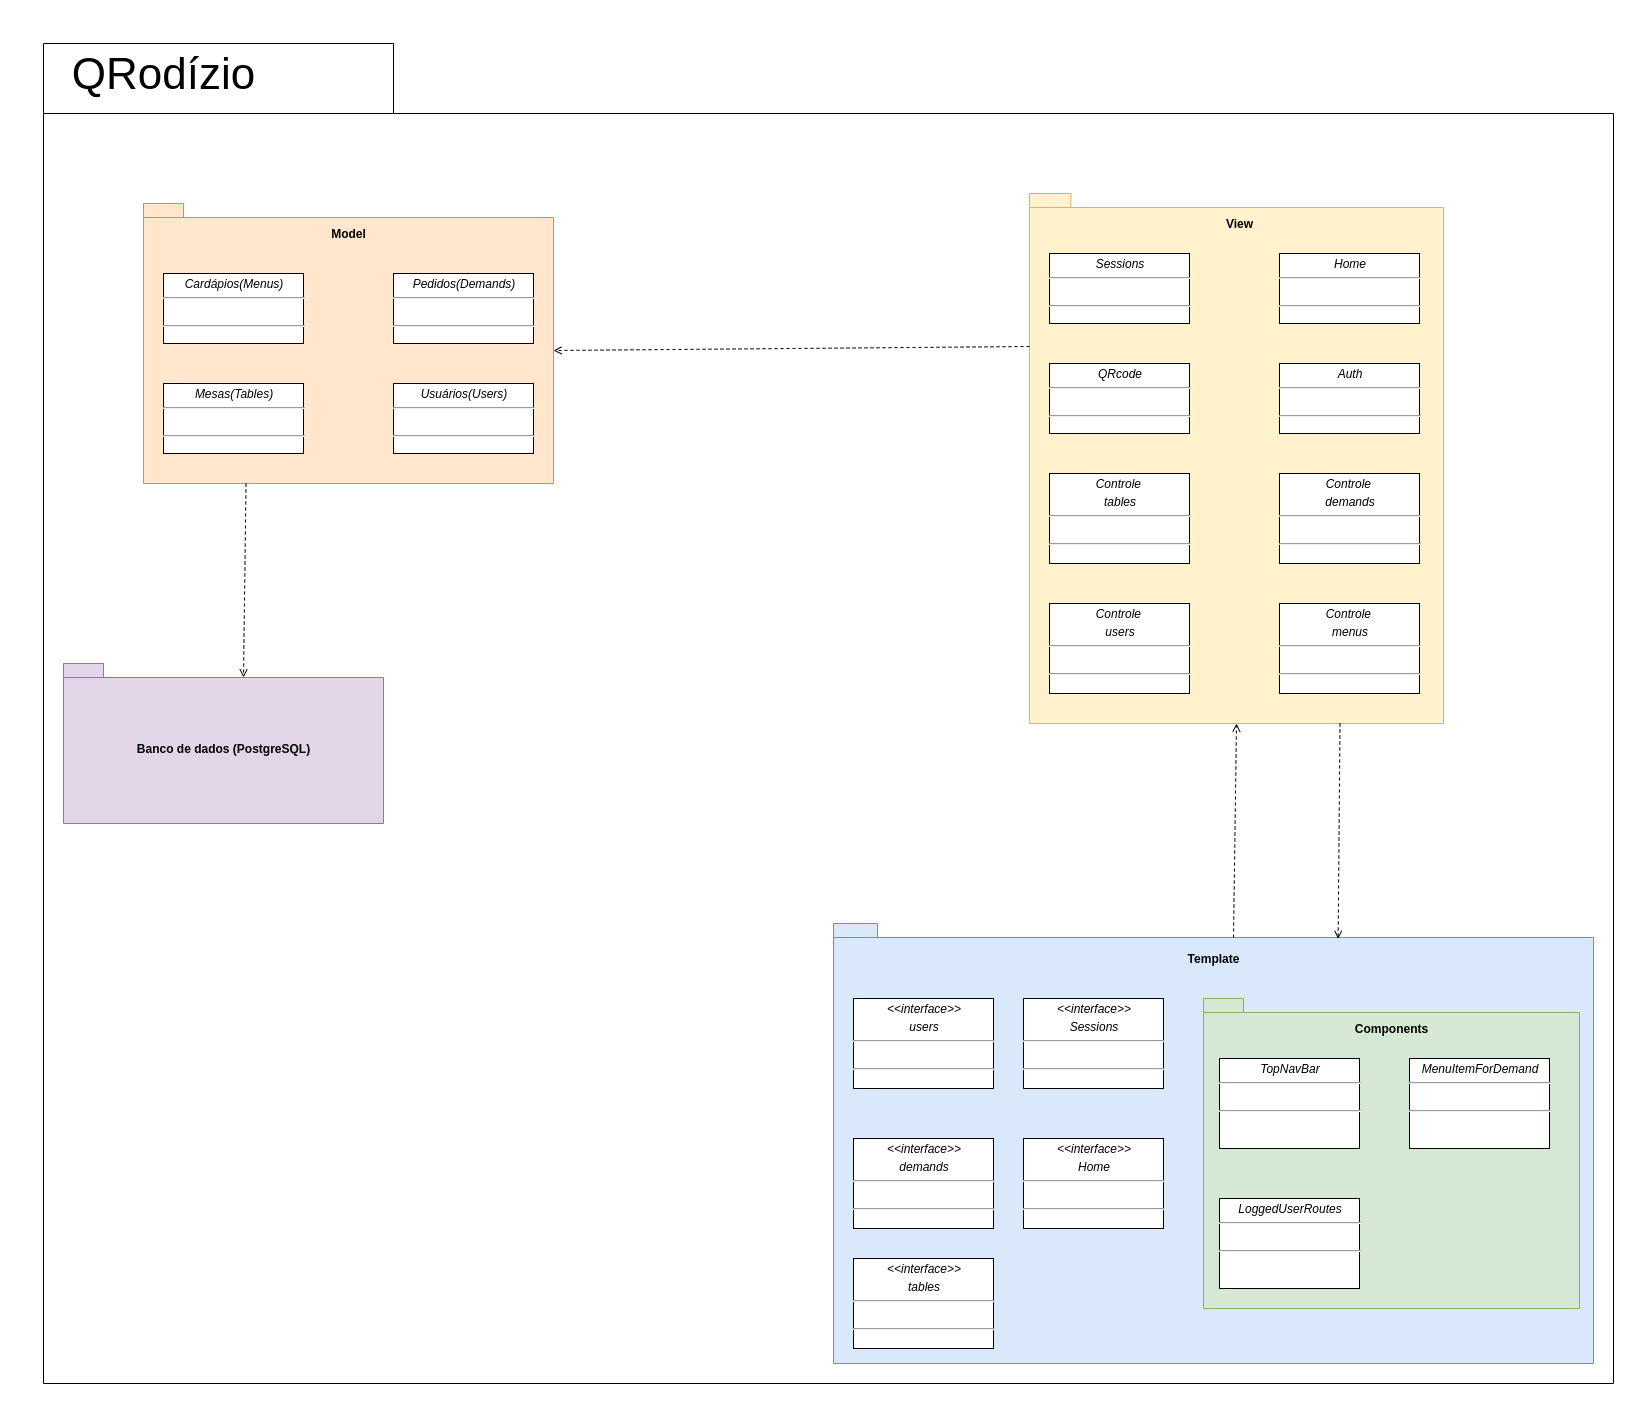

The diagram above was exported from draw.io. Its source (the exported page's mxGraphModel, read from the mxfile embedded in the PNG):
<mxGraphModel dx="1366" dy="1133" grid="1" gridSize="10" guides="1" tooltips="1" connect="1" arrows="1" fold="1" page="1" pageScale="1" pageWidth="827" pageHeight="1169" math="0" shadow="0">
  <root>
    <mxCell id="0" />
    <mxCell id="1" parent="0" />
    <mxCell id="-4Kgs1NYmSyIqOJfE5k4-1" value="&lt;p style=&quot;line-height: 120%&quot;&gt;&lt;br&gt;&lt;/p&gt;" style="shape=folder;fontStyle=1;spacingTop=10;tabWidth=40;tabHeight=14;tabPosition=left;html=1;fillColor=#ffe6cc;strokeColor=#d79b00;" vertex="1" parent="1">
      <mxGeometry x="-310" y="1000" width="410" height="280" as="geometry" />
    </mxCell>
    <mxCell id="-4Kgs1NYmSyIqOJfE5k4-2" value="" style="shape=folder;fontStyle=1;spacingTop=10;tabWidth=40;tabHeight=14;tabPosition=left;html=1;fillColor=#fff2cc;strokeColor=#d6b656;" vertex="1" parent="1">
      <mxGeometry x="576" y="990" width="414" height="530" as="geometry" />
    </mxCell>
    <mxCell id="-4Kgs1NYmSyIqOJfE5k4-3" value="" style="shape=folder;fontStyle=1;spacingTop=10;tabWidth=40;tabHeight=14;tabPosition=left;html=1;fillColor=#dae8fc;strokeColor=#6c8ebf;" vertex="1" parent="1">
      <mxGeometry x="380" y="1720" width="760" height="440" as="geometry" />
    </mxCell>
    <mxCell id="-4Kgs1NYmSyIqOJfE5k4-4" value="Banco de dados (PostgreSQL)" style="shape=folder;fontStyle=1;spacingTop=10;tabWidth=40;tabHeight=14;tabPosition=left;html=1;fillColor=#e1d5e7;strokeColor=#9673a6;" vertex="1" parent="1">
      <mxGeometry x="-390" y="1460" width="320" height="160" as="geometry" />
    </mxCell>
    <mxCell id="-4Kgs1NYmSyIqOJfE5k4-10" value="&lt;p style=&quot;margin: 0px ; margin-top: 4px ; text-align: center&quot;&gt;&lt;i&gt;Cardápios(Menus)&lt;/i&gt;&lt;/p&gt;&lt;hr&gt;&lt;br&gt;&lt;hr&gt;&lt;p style=&quot;margin: 0px ; margin-top: 4px ; text-align: center&quot;&gt;&lt;/p&gt;" style="verticalAlign=top;align=left;overflow=fill;fontSize=12;fontFamily=Helvetica;html=1;" vertex="1" parent="1">
      <mxGeometry x="-290" y="1070" width="140" height="70" as="geometry" />
    </mxCell>
    <mxCell id="-4Kgs1NYmSyIqOJfE5k4-11" value="&lt;p style=&quot;margin: 0px ; margin-top: 4px ; text-align: center&quot;&gt;&lt;i&gt;Mesas(Tables)&lt;/i&gt;&lt;/p&gt;&lt;hr&gt;&lt;br&gt;&lt;hr&gt;&lt;p style=&quot;margin: 0px ; margin-top: 4px ; text-align: center&quot;&gt;&lt;/p&gt;" style="verticalAlign=top;align=left;overflow=fill;fontSize=12;fontFamily=Helvetica;html=1;" vertex="1" parent="1">
      <mxGeometry x="-290" y="1180" width="140" height="70" as="geometry" />
    </mxCell>
    <mxCell id="-4Kgs1NYmSyIqOJfE5k4-12" value="&lt;p style=&quot;margin: 0px ; margin-top: 4px ; text-align: center&quot;&gt;&lt;i&gt;Pedidos(Demands)&lt;/i&gt;&lt;/p&gt;&lt;hr&gt;&lt;br&gt;&lt;hr&gt;&lt;p style=&quot;margin: 0px ; margin-top: 4px ; text-align: center&quot;&gt;&lt;/p&gt;" style="verticalAlign=top;align=left;overflow=fill;fontSize=12;fontFamily=Helvetica;html=1;" vertex="1" parent="1">
      <mxGeometry x="-60" y="1070" width="140" height="70" as="geometry" />
    </mxCell>
    <mxCell id="-4Kgs1NYmSyIqOJfE5k4-13" value="&lt;p style=&quot;margin: 0px ; margin-top: 4px ; text-align: center&quot;&gt;&lt;i&gt;Usuários(Users)&lt;/i&gt;&lt;/p&gt;&lt;hr&gt;&lt;br&gt;&lt;hr&gt;&lt;p style=&quot;margin: 0px ; margin-top: 4px ; text-align: center&quot;&gt;&lt;/p&gt;" style="verticalAlign=top;align=left;overflow=fill;fontSize=12;fontFamily=Helvetica;html=1;" vertex="1" parent="1">
      <mxGeometry x="-60" y="1180" width="140" height="70" as="geometry" />
    </mxCell>
    <mxCell id="-4Kgs1NYmSyIqOJfE5k4-14" value="&lt;p style=&quot;margin: 0px ; margin-top: 4px ; text-align: center&quot;&gt;&lt;i&gt;Auth&lt;/i&gt;&lt;/p&gt;&lt;hr&gt;&lt;br&gt;&lt;hr&gt;&lt;p style=&quot;margin: 0px ; margin-top: 4px ; text-align: center&quot;&gt;&lt;/p&gt;" style="verticalAlign=top;align=left;overflow=fill;fontSize=12;fontFamily=Helvetica;html=1;" vertex="1" parent="1">
      <mxGeometry x="826" y="1160" width="140" height="70" as="geometry" />
    </mxCell>
    <mxCell id="-4Kgs1NYmSyIqOJfE5k4-15" value="&lt;p style=&quot;margin: 0px ; margin-top: 4px ; text-align: center&quot;&gt;&lt;i&gt;Controle&amp;nbsp;&lt;/i&gt;&lt;/p&gt;&lt;p style=&quot;margin: 0px ; margin-top: 4px ; text-align: center&quot;&gt;&lt;i&gt;tables&lt;/i&gt;&lt;/p&gt;&lt;hr&gt;&lt;br&gt;&lt;hr&gt;&lt;p style=&quot;margin: 0px ; margin-top: 4px ; text-align: center&quot;&gt;&lt;/p&gt;" style="verticalAlign=top;align=left;overflow=fill;fontSize=12;fontFamily=Helvetica;html=1;" vertex="1" parent="1">
      <mxGeometry x="596" y="1270" width="140" height="90" as="geometry" />
    </mxCell>
    <mxCell id="-4Kgs1NYmSyIqOJfE5k4-16" value="&lt;p style=&quot;margin: 0px ; margin-top: 4px ; text-align: center&quot;&gt;&lt;i&gt;&amp;lt;&amp;lt;interface&amp;gt;&amp;gt;&lt;/i&gt;&lt;/p&gt;&lt;p style=&quot;margin: 0px ; margin-top: 4px ; text-align: center&quot;&gt;&lt;i&gt;demands&lt;/i&gt;&lt;/p&gt;&lt;hr&gt;&lt;br&gt;&lt;hr&gt;&lt;p style=&quot;margin: 0px ; margin-top: 4px ; text-align: center&quot;&gt;&lt;/p&gt;" style="verticalAlign=top;align=left;overflow=fill;fontSize=12;fontFamily=Helvetica;html=1;" vertex="1" parent="1">
      <mxGeometry x="400" y="1935" width="140" height="90" as="geometry" />
    </mxCell>
    <mxCell id="-4Kgs1NYmSyIqOJfE5k4-17" value="&lt;p style=&quot;margin: 0px ; margin-top: 4px ; text-align: center&quot;&gt;&lt;i&gt;&amp;lt;&amp;lt;interface&amp;gt;&amp;gt;&lt;/i&gt;&lt;/p&gt;&lt;p style=&quot;margin: 0px ; margin-top: 4px ; text-align: center&quot;&gt;&lt;i&gt;tables&lt;/i&gt;&lt;/p&gt;&lt;hr&gt;&lt;br&gt;&lt;hr&gt;&lt;p style=&quot;margin: 0px ; margin-top: 4px ; text-align: center&quot;&gt;&lt;/p&gt;" style="verticalAlign=top;align=left;overflow=fill;fontSize=12;fontFamily=Helvetica;html=1;" vertex="1" parent="1">
      <mxGeometry x="400" y="2055" width="140" height="90" as="geometry" />
    </mxCell>
    <mxCell id="-4Kgs1NYmSyIqOJfE5k4-18" value="&lt;p style=&quot;margin: 0px ; margin-top: 4px ; text-align: center&quot;&gt;&lt;i&gt;Controle&amp;nbsp;&lt;/i&gt;&lt;/p&gt;&lt;p style=&quot;margin: 0px ; margin-top: 4px ; text-align: center&quot;&gt;&lt;i&gt;demands&lt;/i&gt;&lt;/p&gt;&lt;hr&gt;&lt;br&gt;&lt;hr&gt;&lt;p style=&quot;margin: 0px ; margin-top: 4px ; text-align: center&quot;&gt;&lt;/p&gt;" style="verticalAlign=top;align=left;overflow=fill;fontSize=12;fontFamily=Helvetica;html=1;" vertex="1" parent="1">
      <mxGeometry x="826" y="1270" width="140" height="90" as="geometry" />
    </mxCell>
    <mxCell id="-4Kgs1NYmSyIqOJfE5k4-19" value="&lt;p style=&quot;margin: 0px ; margin-top: 4px ; text-align: center&quot;&gt;&lt;i&gt;Controle&amp;nbsp;&lt;/i&gt;&lt;/p&gt;&lt;p style=&quot;margin: 0px ; margin-top: 4px ; text-align: center&quot;&gt;&lt;i&gt;users&lt;/i&gt;&lt;/p&gt;&lt;hr&gt;&lt;br&gt;&lt;hr&gt;&lt;p style=&quot;margin: 0px ; margin-top: 4px ; text-align: center&quot;&gt;&lt;/p&gt;" style="verticalAlign=top;align=left;overflow=fill;fontSize=12;fontFamily=Helvetica;html=1;" vertex="1" parent="1">
      <mxGeometry x="596" y="1400" width="140" height="90" as="geometry" />
    </mxCell>
    <mxCell id="-4Kgs1NYmSyIqOJfE5k4-20" value="&lt;p style=&quot;margin: 0px ; margin-top: 4px ; text-align: center&quot;&gt;&lt;i&gt;Home&lt;/i&gt;&lt;/p&gt;&lt;hr&gt;&lt;br&gt;&lt;hr&gt;&lt;p style=&quot;margin: 0px ; margin-top: 4px ; text-align: center&quot;&gt;&lt;/p&gt;" style="verticalAlign=top;align=left;overflow=fill;fontSize=12;fontFamily=Helvetica;html=1;" vertex="1" parent="1">
      <mxGeometry x="826" y="1050" width="140" height="70" as="geometry" />
    </mxCell>
    <mxCell id="-4Kgs1NYmSyIqOJfE5k4-22" value="&lt;p style=&quot;margin: 0px ; margin-top: 4px ; text-align: center&quot;&gt;&lt;i&gt;Controle&amp;nbsp;&lt;/i&gt;&lt;/p&gt;&lt;p style=&quot;margin: 0px ; margin-top: 4px ; text-align: center&quot;&gt;&lt;i&gt;menus&lt;/i&gt;&lt;/p&gt;&lt;hr&gt;&lt;br&gt;&lt;hr&gt;&lt;p style=&quot;margin: 0px ; margin-top: 4px ; text-align: center&quot;&gt;&lt;/p&gt;" style="verticalAlign=top;align=left;overflow=fill;fontSize=12;fontFamily=Helvetica;html=1;" vertex="1" parent="1">
      <mxGeometry x="826" y="1400" width="140" height="90" as="geometry" />
    </mxCell>
    <mxCell id="-4Kgs1NYmSyIqOJfE5k4-23" value="&lt;p style=&quot;margin: 0px ; margin-top: 4px ; text-align: center&quot;&gt;&lt;i&gt;QRcode&lt;/i&gt;&lt;/p&gt;&lt;hr&gt;&lt;br&gt;&lt;hr&gt;&lt;p style=&quot;margin: 0px ; margin-top: 4px ; text-align: center&quot;&gt;&lt;/p&gt;" style="verticalAlign=top;align=left;overflow=fill;fontSize=12;fontFamily=Helvetica;html=1;" vertex="1" parent="1">
      <mxGeometry x="596" y="1160" width="140" height="70" as="geometry" />
    </mxCell>
    <mxCell id="-4Kgs1NYmSyIqOJfE5k4-24" value="&lt;p style=&quot;margin: 0px ; margin-top: 4px ; text-align: center&quot;&gt;&lt;i&gt;Sessions&lt;/i&gt;&lt;/p&gt;&lt;hr&gt;&lt;br&gt;&lt;hr&gt;&lt;p style=&quot;margin: 0px ; margin-top: 4px ; text-align: center&quot;&gt;&lt;/p&gt;" style="verticalAlign=top;align=left;overflow=fill;fontSize=12;fontFamily=Helvetica;html=1;" vertex="1" parent="1">
      <mxGeometry x="596" y="1050" width="140" height="70" as="geometry" />
    </mxCell>
    <mxCell id="-4Kgs1NYmSyIqOJfE5k4-25" value="" style="shape=folder;fontStyle=1;spacingTop=10;tabWidth=40;tabHeight=14;tabPosition=left;html=1;fillColor=#d5e8d4;strokeColor=#82b366;" vertex="1" parent="1">
      <mxGeometry x="750" y="1795" width="376" height="310" as="geometry" />
    </mxCell>
    <mxCell id="-4Kgs1NYmSyIqOJfE5k4-28" value="&lt;p style=&quot;margin: 0px ; margin-top: 4px ; text-align: center&quot;&gt;&lt;i&gt;&amp;lt;&amp;lt;interface&amp;gt;&amp;gt;&lt;/i&gt;&lt;/p&gt;&lt;p style=&quot;margin: 0px ; margin-top: 4px ; text-align: center&quot;&gt;&lt;i&gt;Home&lt;/i&gt;&lt;/p&gt;&lt;hr&gt;&lt;br&gt;&lt;hr&gt;&lt;p style=&quot;margin: 0px ; margin-top: 4px ; text-align: center&quot;&gt;&lt;/p&gt;" style="verticalAlign=top;align=left;overflow=fill;fontSize=12;fontFamily=Helvetica;html=1;" vertex="1" parent="1">
      <mxGeometry x="570" y="1935" width="140" height="90" as="geometry" />
    </mxCell>
    <mxCell id="-4Kgs1NYmSyIqOJfE5k4-29" value="&lt;p style=&quot;margin: 0px ; margin-top: 4px ; text-align: center&quot;&gt;&lt;i&gt;&amp;lt;&amp;lt;interface&amp;gt;&amp;gt;&lt;/i&gt;&lt;/p&gt;&lt;p style=&quot;margin: 0px ; margin-top: 4px ; text-align: center&quot;&gt;&lt;i&gt;users&lt;/i&gt;&lt;/p&gt;&lt;hr&gt;&lt;br&gt;&lt;hr&gt;&lt;p style=&quot;margin: 0px ; margin-top: 4px ; text-align: center&quot;&gt;&lt;/p&gt;" style="verticalAlign=top;align=left;overflow=fill;fontSize=12;fontFamily=Helvetica;html=1;" vertex="1" parent="1">
      <mxGeometry x="400" y="1795" width="140" height="90" as="geometry" />
    </mxCell>
    <mxCell id="-4Kgs1NYmSyIqOJfE5k4-30" value="&lt;p style=&quot;margin: 0px ; margin-top: 4px ; text-align: center&quot;&gt;&lt;i&gt;&amp;lt;&amp;lt;interface&amp;gt;&amp;gt;&lt;/i&gt;&lt;/p&gt;&lt;p style=&quot;margin: 0px ; margin-top: 4px ; text-align: center&quot;&gt;&lt;i&gt;Sessions&lt;/i&gt;&lt;/p&gt;&lt;hr&gt;&lt;br&gt;&lt;hr&gt;&lt;p style=&quot;margin: 0px ; margin-top: 4px ; text-align: center&quot;&gt;&lt;/p&gt;" style="verticalAlign=top;align=left;overflow=fill;fontSize=12;fontFamily=Helvetica;html=1;" vertex="1" parent="1">
      <mxGeometry x="570" y="1795" width="140" height="90" as="geometry" />
    </mxCell>
    <mxCell id="-4Kgs1NYmSyIqOJfE5k4-31" value="&lt;p style=&quot;margin: 0px ; margin-top: 4px ; text-align: center&quot;&gt;&lt;i&gt;TopNavBar&lt;/i&gt;&lt;/p&gt;&lt;hr&gt;&lt;br&gt;&lt;hr&gt;&lt;p style=&quot;margin: 0px ; margin-top: 4px ; text-align: center&quot;&gt;&lt;/p&gt;" style="verticalAlign=top;align=left;overflow=fill;fontSize=12;fontFamily=Helvetica;html=1;" vertex="1" parent="1">
      <mxGeometry x="766" y="1855" width="140" height="90" as="geometry" />
    </mxCell>
    <mxCell id="-4Kgs1NYmSyIqOJfE5k4-32" value="&lt;p style=&quot;margin: 0px ; margin-top: 4px ; text-align: center&quot;&gt;&lt;i&gt;MenuItemForDemand&lt;/i&gt;&lt;/p&gt;&lt;hr&gt;&lt;br&gt;&lt;hr&gt;&lt;p style=&quot;margin: 0px ; margin-top: 4px ; text-align: center&quot;&gt;&lt;/p&gt;" style="verticalAlign=top;align=left;overflow=fill;fontSize=12;fontFamily=Helvetica;html=1;" vertex="1" parent="1">
      <mxGeometry x="956" y="1855" width="140" height="90" as="geometry" />
    </mxCell>
    <mxCell id="-4Kgs1NYmSyIqOJfE5k4-33" value="&lt;p style=&quot;margin: 0px ; margin-top: 4px ; text-align: center&quot;&gt;&lt;i&gt;LoggedUserRoutes&lt;/i&gt;&lt;/p&gt;&lt;hr&gt;&lt;br&gt;&lt;hr&gt;&lt;p style=&quot;margin: 0px ; margin-top: 4px ; text-align: center&quot;&gt;&lt;/p&gt;" style="verticalAlign=top;align=left;overflow=fill;fontSize=12;fontFamily=Helvetica;html=1;" vertex="1" parent="1">
      <mxGeometry x="766" y="1995" width="140" height="90" as="geometry" />
    </mxCell>
    <mxCell id="-4Kgs1NYmSyIqOJfE5k4-34" value="&lt;span style=&quot;font-weight: 700&quot;&gt;Model&lt;/span&gt;" style="text;html=1;align=center;verticalAlign=middle;resizable=0;points=[];autosize=1;" vertex="1" parent="1">
      <mxGeometry x="-130" y="1020" width="50" height="20" as="geometry" />
    </mxCell>
    <mxCell id="-4Kgs1NYmSyIqOJfE5k4-35" value="&lt;span style=&quot;font-weight: 700&quot;&gt;View&lt;/span&gt;" style="text;html=1;align=center;verticalAlign=middle;resizable=0;points=[];autosize=1;" vertex="1" parent="1">
      <mxGeometry x="766" y="1010" width="40" height="20" as="geometry" />
    </mxCell>
    <mxCell id="-4Kgs1NYmSyIqOJfE5k4-36" value="&lt;span style=&quot;font-weight: 700&quot;&gt;Components&lt;/span&gt;" style="text;html=1;align=center;verticalAlign=middle;resizable=0;points=[];autosize=1;" vertex="1" parent="1">
      <mxGeometry x="893" y="1815" width="90" height="20" as="geometry" />
    </mxCell>
    <mxCell id="-4Kgs1NYmSyIqOJfE5k4-38" value="&lt;b&gt;Template&lt;/b&gt;" style="text;html=1;align=center;verticalAlign=middle;resizable=0;points=[];autosize=1;" vertex="1" parent="1">
      <mxGeometry x="725" y="1745" width="70" height="20" as="geometry" />
    </mxCell>
    <mxCell id="-4Kgs1NYmSyIqOJfE5k4-39" value="&amp;lt;&amp;lt;include&amp;gt;&amp;gt;" style="edgeStyle=none;html=1;endArrow=open;verticalAlign=bottom;dashed=1;labelBackgroundColor=none;noLabel=1;fontColor=none;entryX=0;entryY=0;entryDx=180;entryDy=14;entryPerimeter=0;exitX=0.25;exitY=1;exitDx=0;exitDy=0;exitPerimeter=0;" edge="1" parent="1" source="-4Kgs1NYmSyIqOJfE5k4-1" target="-4Kgs1NYmSyIqOJfE5k4-4">
      <mxGeometry width="160" relative="1" as="geometry">
        <mxPoint x="-660" y="840" as="sourcePoint" />
        <mxPoint x="-500" y="840" as="targetPoint" />
      </mxGeometry>
    </mxCell>
    <mxCell id="-4Kgs1NYmSyIqOJfE5k4-40" value="&amp;lt;&amp;lt;include&amp;gt;&amp;gt;" style="edgeStyle=none;html=1;endArrow=open;verticalAlign=bottom;dashed=1;labelBackgroundColor=none;noLabel=1;fontColor=none;entryX=0;entryY=0;entryDx=410;entryDy=147;entryPerimeter=0;exitX=0;exitY=0;exitDx=0;exitDy=153;exitPerimeter=0;" edge="1" parent="1" source="-4Kgs1NYmSyIqOJfE5k4-2" target="-4Kgs1NYmSyIqOJfE5k4-1">
      <mxGeometry width="160" relative="1" as="geometry">
        <mxPoint x="-95" y="1290" as="sourcePoint" />
        <mxPoint x="-100" y="1524" as="targetPoint" />
      </mxGeometry>
    </mxCell>
    <mxCell id="-4Kgs1NYmSyIqOJfE5k4-41" value="&amp;lt;&amp;lt;include&amp;gt;&amp;gt;" style="edgeStyle=none;html=1;endArrow=open;verticalAlign=bottom;dashed=1;labelBackgroundColor=none;noLabel=1;fontColor=none;entryX=0.5;entryY=1;entryDx=0;entryDy=0;entryPerimeter=0;exitX=0;exitY=0;exitDx=400;exitDy=14;exitPerimeter=0;" edge="1" parent="1" source="-4Kgs1NYmSyIqOJfE5k4-3" target="-4Kgs1NYmSyIqOJfE5k4-2">
      <mxGeometry width="160" relative="1" as="geometry">
        <mxPoint x="740" y="1710" as="sourcePoint" />
        <mxPoint x="800" y="1560" as="targetPoint" />
      </mxGeometry>
    </mxCell>
    <mxCell id="-4Kgs1NYmSyIqOJfE5k4-43" value="&amp;lt;&amp;lt;include&amp;gt;&amp;gt;" style="edgeStyle=none;html=1;endArrow=open;verticalAlign=bottom;dashed=1;labelBackgroundColor=none;noLabel=1;fontColor=none;entryX=0.664;entryY=0.035;entryDx=0;entryDy=0;entryPerimeter=0;exitX=0.75;exitY=1;exitDx=0;exitDy=0;exitPerimeter=0;" edge="1" parent="1" source="-4Kgs1NYmSyIqOJfE5k4-2" target="-4Kgs1NYmSyIqOJfE5k4-3">
      <mxGeometry width="160" relative="1" as="geometry">
        <mxPoint x="800" y="1744" as="sourcePoint" />
        <mxPoint x="792.9999999999995" y="1530.0000000000005" as="targetPoint" />
      </mxGeometry>
    </mxCell>
    <mxCell id="-4Kgs1NYmSyIqOJfE5k4-44" value="" style="shape=folder;fontStyle=1;tabWidth=350;tabHeight=70;tabPosition=left;html=1;boundedLbl=1;fillColor=none;" vertex="1" parent="1">
      <mxGeometry x="-410" y="840" width="1570" height="1340" as="geometry" />
    </mxCell>
    <mxCell id="-4Kgs1NYmSyIqOJfE5k4-45" value="&lt;font style=&quot;font-size: 44px&quot;&gt;QRodízio&lt;/font&gt;" style="text;html=1;align=center;verticalAlign=middle;resizable=0;points=[];autosize=1;fontColor=none;fontSize=24;" vertex="1" parent="1">
      <mxGeometry x="-390" y="850" width="200" height="40" as="geometry" />
    </mxCell>
  </root>
</mxGraphModel>